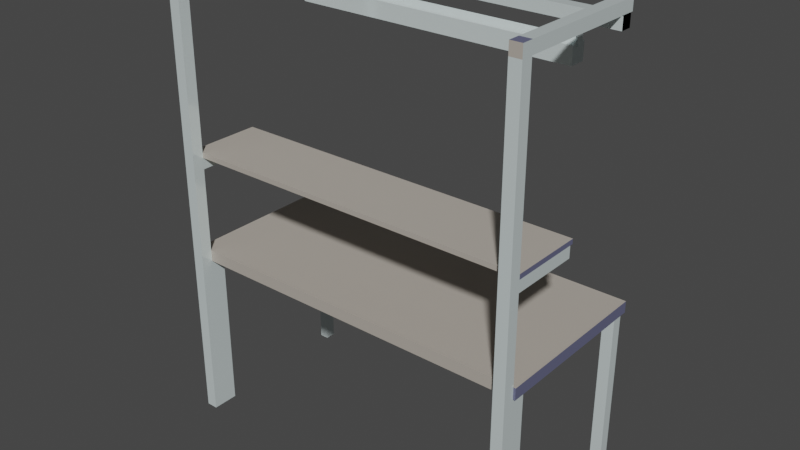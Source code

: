 # Source: worktable.blend  (saved by Blender 3.4.6; exported with 4.5.12 LTS)
import bpy
from mathutils import Matrix  # noqa: F401  (used for matrix-valued properties, if any)

bpy.ops.wm.read_factory_settings(use_empty=True)
scene = bpy.context.scene
scene.name = 'Scene'

# ---- collections
col_collection = bpy.data.collections.new('Collection'); scene.collection.children.link(col_collection)

# ---- materials (node trees are filled in below, after node groups)
mat_legs = bpy.data.materials.new('legs')
mat_legs.use_transparent_shadow = False
mat_top = bpy.data.materials.new('top')
mat_top.use_transparent_shadow = False
mat_material = bpy.data.materials.new('Material')
mat_material.use_transparent_shadow = False

# ---- material node trees
mat_legs.use_nodes = True; mat_legs.node_tree.nodes.clear()
_N = mat_legs.node_tree.nodes; _L = mat_legs.node_tree.links
n0 = _N.new('ShaderNodeBsdfPrincipled'); n0.name = 'Principled BSDF'; n0.location = (10, 300)
n0.distribution = 'GGX'
n0.subsurface_method = 'RANDOM_WALK_SKIN'
n0.inputs[0].default_value = (0.7251, 0.8208, 0.8208, 1.0)
n0.inputs[1].default_value = 0.2205
n0.inputs[2].default_value = 0.122
n0.inputs[3].default_value = 1.45
n0.inputs[13].default_value = 0.6339
n0.inputs[27].default_value = (0.0, 0.0, 0.0, 1.0)
n0.inputs[28].default_value = 1.0
n1 = _N.new('ShaderNodeOutputMaterial'); n1.name = 'Material Output'; n1.location = (300, 300)
_L.new(n0.outputs[0], n1.inputs[0])
n1.is_active_output = True
mat_top.use_nodes = True; mat_top.node_tree.nodes.clear()
_N = mat_top.node_tree.nodes; _L = mat_top.node_tree.links
n0 = _N.new('ShaderNodeBsdfPrincipled'); n0.name = 'Principled BSDF'; n0.location = (10, 300)
n0.distribution = 'GGX'
n0.subsurface_method = 'RANDOM_WALK_SKIN'
n0.inputs[0].default_value = (0.5382, 0.4888, 0.4296, 1.0)
n0.inputs[1].default_value = 0.2992
n0.inputs[2].default_value = 0.7283
n0.inputs[3].default_value = 1.45
n0.inputs[12].default_value = 0.1102
n0.inputs[13].default_value = 0.2323
n0.inputs[14].default_value = (0.9694, 0.9662, 0.9622, 1.0)
n0.inputs[27].default_value = (0.0, 0.0, 0.0, 1.0)
n0.inputs[28].default_value = 1.0
n1 = _N.new('ShaderNodeOutputMaterial'); n1.name = 'Material Output'; n1.location = (300, 300)
_L.new(n0.outputs[0], n1.inputs[0])
n1.is_active_output = True
mat_material.use_nodes = True; mat_material.node_tree.nodes.clear()
_N = mat_material.node_tree.nodes; _L = mat_material.node_tree.links
n0 = _N.new('ShaderNodeBsdfPrincipled'); n0.name = 'Principled BSDF'; n0.location = (10, 300)
n0.distribution = 'GGX'
n0.subsurface_method = 'RANDOM_WALK_SKIN'
n0.inputs[0].default_value = (0.1191, 0.1241, 0.214, 1.0)
n0.inputs[2].default_value = 0.6969
n0.inputs[3].default_value = 1.45
n0.inputs[27].default_value = (0.0, 0.0, 0.0, 1.0)
n0.inputs[28].default_value = 1.0
n1 = _N.new('ShaderNodeOutputMaterial'); n1.name = 'Material Output'; n1.location = (300, 300)
_L.new(n0.outputs[0], n1.inputs[0])
n1.is_active_output = True

# ---- world
world_world = bpy.data.worlds.new('World'); scene.world = world_world
world_world.use_nodes = True; world_world.node_tree.nodes.clear()
_N = world_world.node_tree.nodes; _L = world_world.node_tree.links
n0 = _N.new('ShaderNodeOutputWorld'); n0.name = 'World Output'; n0.location = (300, 300)
n1 = _N.new('ShaderNodeBackground'); n1.name = 'Background'; n1.location = (10, 300)
n1.inputs[0].default_value = (0.05088, 0.05088, 0.05088, 1.0)
_L.new(n1.outputs[0], n0.inputs[0])
n0.is_active_output = True
world_world.color = (0.05088, 0.05088, 0.05088)
world_world.use_sun_shadow = False
world_world.sun_shadow_jitter_overblur = 0.0

# ---- meshes
me_cube = bpy.data.meshes.new('Cube')
me_cube.from_pydata([(0.7474, 0.1839, 1.786), (-0.7401, -0.35, 0.6825), (-0.7401, -0.3363, 0.7297), (0.742, -0.2899, 0.6825), (-0.7401, -0.35, 1.145), (-0.7401, -0.2594, 0.7297), (0.742, -0.35, 0.6825), (-0.7401, -0.05, 1.125), (0.742, -0.3363, 0.7297), (0.742, -0.2594, 0.7297), (-0.7401, -0.2899, 0.6825), (-0.7401, -0.05, 1.145), (-0.7401, 2.001e-09, 0.6825), (-0.7401, 2.001e-09, 0.7297), (0.742, 2.001e-09, 0.6825), (0.742, -0.35, 1.145), (0.742, 2.001e-09, 0.7297), (-0.6933, -0.2899, 0.6825), (-0.7087, -0.2594, 0.7297), (0.742, -0.05, 1.125), (-0.6933, -0.35, 0.6825), (0.742, -0.05, 1.145), (-0.7087, -0.3363, 0.7297), (-0.7087, 2.001e-09, 0.7297), (-0.7087, 2.001e-09, 0.6825), (0.7068, -0.2594, 0.7297), (0.6952, -0.35, 0.6825), (0.7068, 2.001e-09, 0.7297), (0.6952, -0.2899, 0.6825), (0.7068, -0.3363, 0.7297), (0.7068, 2.001e-09, 0.6825), (-0.7401, -0.2899, 0.0), (-0.7401, -0.35, 0.0), (-0.6933, -0.2899, 0.0), (0.742, -0.35, 0.0), (0.742, -0.2899, 0.0), (0.6952, -0.35, 0.0), (-0.6933, -0.35, 0.0), (0.6952, -0.2899, 0.0), (-0.749, -0.2715, 0.6822), (-0.6933, -0.35, 0.73), (-0.749, -0.35, 0.6822), (-0.749, -0.35, 0.73), (0.751, -0.2715, 0.73), (0.751, -0.2715, 0.6822), (-0.749, -0.2715, 0.73), (-0.7401, -0.06322, 1.078), (0.751, -0.35, 0.6822), (0.751, -0.35, 0.73), (0.715, -0.35, 0.6822), (-0.717, -0.35, 0.73), (0.751, 2.001e-09, 0.73), (-0.749, 2.001e-09, 0.73), (-0.6933, -0.06322, 1.078), (0.751, 2.001e-09, 0.6822), (-0.749, 2.001e-09, 0.6822), (0.742, -0.35, 0.73), (0.715, -0.35, 0.73), (-0.7401, 0.3363, 0.6825), (-0.7401, 0.3363, 0.7297), (0.742, 0.2927, 0.6825), (-0.7401, 0.2594, 0.7297), (0.742, 0.3363, 0.6825), (0.742, 0.3363, 0.7297), (0.742, 0.2594, 0.7297), (-0.7401, -0.3974, 1.833), (-0.7401, 0.2927, 0.6825), (-0.701, 0.2927, 0.6825), (-0.7087, 0.2594, 0.7297), (-0.701, 0.3363, 0.6825), (-0.7087, 0.3363, 0.7297), (0.7068, 0.2594, 0.7297), (0.6952, 0.3363, 0.6825), (-0.6933, -0.3974, 0.73), (0.6952, 0.2927, 0.6825), (0.7068, 0.3363, 0.7297), (-0.7401, -0.35, 1.88), (-0.7401, 0.2927, 0.0), (-0.7401, 0.3363, 0.0), (-0.701, 0.2927, 0.0), (0.742, 0.3363, 0.0), (0.742, 0.2927, 0.0), (0.6952, 0.3363, 0.0), (-0.701, 0.3363, 0.0), (0.6952, 0.2927, 0.0), (-0.749, 0.2715, 0.6822), (-0.749, 0.35, 0.6822), (-0.749, 0.35, 0.73), (0.751, 0.2715, 0.73), (0.751, 0.2715, 0.6822), (-0.6933, -0.3974, 1.833), (-0.749, 0.2715, 0.73), (0.751, 0.35, 0.6822), (-0.6933, -0.35, 1.88), (0.751, 0.35, 0.73), (0.715, 0.35, 0.6822), (-0.717, 0.35, 0.73), (-0.717, 0.35, 0.6822), (0.715, 0.35, 0.73), (0.6952, -0.3974, 0.6825), (0.6952, -0.3974, 0.73), (0.742, -0.3974, 0.6825), (-0.7401, -0.3974, 0.6825), (-0.6933, -0.3974, 0.6825), (0.6952, -0.3974, 0.0), (0.6952, -0.06322, 1.078), (0.742, -0.3974, 0.0), (-0.7401, -0.3974, 0.0), (0.742, -0.06322, 1.078), (-0.6933, -0.3974, 0.0), (-0.7401, -0.3974, 1.88), (0.6952, -0.3974, 1.833), (-0.6933, -0.3974, 1.88), (0.7474, 0.1839, 1.833), (-0.7401, -0.3974, 0.73), (0.6952, -0.35, 1.88), (0.742, -0.35, 1.88), (0.6952, -0.3974, 1.88), (0.742, -0.3974, 1.88), (0.742, -0.3974, 1.833), (0.7474, 0.1366, 1.786), (-0.7401, 0.2026, 1.833), (-0.6933, 0.2026, 1.833), (0.7474, 0.1366, 1.833), (-0.7401, 0.2026, 1.88), (-0.6933, 0.2026, 1.88), (-0.7526, 0.1839, 1.786), (0.6952, 0.2026, 1.833), (-0.7526, 0.1839, 1.833), (0.742, 0.2026, 1.833), (-0.7526, 0.1366, 1.786), (0.6952, 0.2026, 1.88), (-0.7526, 0.1366, 1.833), (0.742, 0.2026, 1.88), (0.742, 0.1366, 1.833), (0.6952, 0.1366, 1.833), (0.742, 0.1839, 1.833), (0.6952, 0.1839, 1.833), (-0.6933, 0.1366, 1.833), (-0.7401, 0.1366, 1.833), (-0.6933, 0.1839, 1.833), (-0.7401, 0.1839, 1.833), (0.6952, -0.35, 1.833), (0.742, -0.35, 1.833), (-0.7401, -0.35, 1.833), (-0.6933, -0.35, 1.833), (0.742, -0.35, 1.078), (0.742, -0.35, 1.125), (0.6952, -0.35, 1.078), (-0.6933, -0.35, 1.078), (-0.6933, -0.35, 1.125), (-0.7401, -0.35, 1.078), (-0.7401, -0.35, 1.125), (-0.7401, -0.06322, 1.125), (-0.6933, -0.06322, 1.125), (0.6952, -0.06322, 1.125), (0.742, -0.06322, 1.125), (0.6952, -0.35, 1.125), (-0.7401, -0.35, 0.73), (0.742, -0.3974, 0.73), (0.6952, -0.35, 0.73), (0.6952, -0.35, 1.145), (0.6952, -0.05, 1.125), (0.6952, -0.05, 1.145), (-0.6933, -0.35, 1.145), (-0.6933, -0.05, 1.125), (-0.6933, -0.05, 1.145)], [], [(27, 23, 18, 25), (10, 1, 41, 39), (40, 20, 26, 160), (2, 5, 45, 42), (1, 102, 114, 158), (18, 5, 2, 22), (30, 14, 3, 28), (23, 13, 5, 18), (3, 14, 54, 44), (6, 3, 44, 47), (12, 24, 17, 10), (25, 18, 22, 29), (3, 6, 34, 35), (5, 13, 52, 45), (8, 29, 57, 48), (9, 25, 29, 8), (24, 30, 28, 17), (17, 28, 26, 20), (16, 27, 25, 9), (38, 35, 34, 36), (31, 33, 37, 32), (1, 10, 31, 32), (26, 28, 38, 36), (17, 20, 37, 33), (10, 17, 33, 31), (28, 3, 35, 38), (54, 51, 43, 44), (44, 43, 48, 47), (1, 158, 42, 41), (41, 42, 45, 39), (39, 45, 52, 55), (47, 48, 57, 49), (12, 10, 39, 55), (9, 8, 48, 43), (29, 22, 50, 57), (26, 6, 47, 49), (22, 2, 42, 50), (16, 9, 43, 51), (27, 71, 68, 23), (66, 85, 86, 58), (58, 86, 97, 69), (59, 87, 91, 61), (69, 83, 78, 58), (68, 70, 59, 61), (30, 74, 60, 14), (23, 68, 61, 13), (60, 89, 54, 14), (62, 92, 89, 60), (12, 66, 67, 24), (71, 75, 70, 68), (60, 81, 80, 62), (61, 91, 52, 13), (63, 94, 98, 75), (64, 63, 75, 71), (24, 67, 74, 30), (67, 69, 72, 74), (16, 64, 71, 27), (84, 82, 80, 81), (77, 78, 83, 79), (58, 78, 77, 66), (72, 82, 84, 74), (67, 79, 83, 69), (66, 77, 79, 67), (74, 84, 81, 60), (62, 80, 82, 72), (54, 89, 88, 51), (89, 92, 94, 88), (97, 86, 87, 96), (86, 85, 91, 87), (85, 55, 52, 91), (95, 97, 96, 98), (92, 95, 98, 94), (12, 55, 85, 66), (64, 88, 94, 63), (75, 98, 96, 70), (69, 97, 95, 72), (72, 95, 92, 62), (70, 96, 87, 59), (16, 51, 88, 64), (103, 102, 107, 109), (101, 99, 104, 106), (37, 20, 103, 109), (26, 36, 104, 99), (36, 34, 106, 104), (1, 32, 107, 102), (34, 6, 101, 106), (32, 37, 109, 107), (26, 99, 100, 160), (73, 103, 20, 40), (6, 26, 160, 56), (20, 1, 158, 40), (100, 99, 101, 159), (113, 123, 120, 0), (128, 126, 130, 132), (141, 128, 132, 139), (138, 135, 137, 140), (134, 136, 113, 123), (129, 127, 131, 133), (115, 131, 127, 137, 135, 142), (118, 116, 115, 117), (127, 129, 136, 137), (135, 134, 143, 142), (136, 129, 133, 116, 143, 134), (122, 121, 124, 125), (76, 124, 121, 141, 139, 144), (112, 93, 76, 110), (121, 122, 140, 141), (139, 138, 145, 144), (140, 122, 125, 93, 145, 138), (165, 166, 163, 162), (56, 143, 119, 159), (65, 144, 4, 152, 151, 158, 114), (147, 146, 108, 156), (21, 163, 161, 15), (40, 149, 150, 145, 90, 73), (90, 112, 110, 65), (73, 90, 65, 114), (154, 53, 46, 153), (151, 46, 53, 149), (154, 150, 149, 53), (156, 108, 105, 155), (105, 148, 157, 155), (105, 108, 146, 148), (130, 120, 123, 134, 135, 138, 139, 132), (4, 11, 7, 153, 152), (162, 163, 21, 19), (19, 21, 15, 147), (15, 161, 164, 4, 152, 150, 157, 147), (7, 165, 162, 19, 147, 156, 155, 157, 150, 154, 153), (166, 11, 4, 164), (113, 123, 120, 0), (134, 136, 113, 123), (115, 116, 133, 131), (121, 122, 140, 141), (119, 118, 117, 111), (117, 115, 142, 111), (118, 119, 143, 116), (76, 93, 125, 124), (160, 100, 111, 142), (110, 76, 144, 65), (146, 56, 160, 148), (152, 153, 46, 151), (111, 100, 159, 119), (56, 159, 101, 6), (114, 102, 103, 73), (126, 0, 120, 130), (0, 126, 128, 141, 140, 137, 136, 113), (112, 90, 145, 93), (161, 142, 143, 15), (163, 166, 164, 161), (7, 11, 166, 165), (4, 144, 145, 164), (40, 158, 151, 149)])
me_cube.polygons.foreach_set('material_index', [1, 1, 1, 1, 0, 1, 1, 1, 1, 1, 1, 1, 0, 1, 1, 1, 1, 1, 1, 0, 0, 0, 0, 0, 0, 0, 2, 2, 2, 2, 2, 2, 1, 1, 1, 1, 1, 1, 1, 1, 1, 1, 0, 1, 1, 1, 1, 1, 1, 1, 0, 1, 1, 1, 1, 1, 1, 0, 0, 0, 0, 0, 0, 0, 0, 2, 2, 2, 2, 2, 2, 2, 1, 1, 1, 1, 1, 1, 1, 0, 0, 0, 0, 0, 0, 0, 0, 0, 0, 1, 1, 0, 1, 0, 0, 0, 1, 2, 0, 2, 0, 0, 0, 2, 0, 2, 1, 0, 0, 2, 0, 0, 0, 1, 0, 1, 0, 2, 0, 0, 2, 0, 0, 0, 2, 2, 2, 1, 1, 1, 0, 1, 0, 0, 1, 0, 0, 0, 0, 0, 0, 0, 0, 0, 0, 0, 0, 0, 0, 1, 2, 0, 0])
_uv = me_cube.uv_layers.new(name='UVMap')
_uv.uv.foreach_set('vector', [0.6348, 0.625, 0.8662, 0.625, 0.8662, 0.7214, 0.6348, 0.7214, 0.375, 0.0286, 0.375, 0.0, 0.375, 0.0, 0.375, 0.0286, 0.0, 0.0, 0.0, 0.0, 0.0, 0.0, 0.0, 0.0, 0.875, 0.75, 0.875, 0.7214, 0.875, 0.7214, 0.875, 0.75, 0.375, 0.0, 0.375, 0.0, 0.375, 0.0, 0.375, 0.0, 0.8662, 0.7214, 0.875, 0.7214, 0.875, 0.75, 0.8662, 0.75, 0.3652, 0.625, 0.375, 0.625, 0.375, 0.7214, 0.3652, 0.7214, 0.8662, 0.625, 0.875, 0.625, 0.875, 0.7214, 0.8662, 0.7214, 0.375, 0.7214, 0.375, 0.625, 0.375, 0.625, 0.375, 0.7214, 0.375, 0.75, 0.375, 0.7214, 0.375, 0.7214, 0.375, 0.75, 0.125, 0.625, 0.1338, 0.625, 0.1338, 0.7214, 0.125, 0.7214, 0.6348, 0.7214, 0.8662, 0.7214, 0.8662, 0.75, 0.6348, 0.75, 0.375, 0.7214, 0.375, 0.75, 0.375, 0.75, 0.375, 0.7214, 0.875, 0.7214, 0.875, 0.625, 0.875, 0.625, 0.875, 0.7214, 0.625, 0.75, 0.6348, 0.75, 0.6348, 0.75, 0.625, 0.75, 0.625, 0.7214, 0.6348, 0.7214, 0.6348, 0.75, 0.625, 0.75, 0.1338, 0.625, 0.3652, 0.625, 0.3652, 0.7214, 0.1338, 0.7214, 0.1338, 0.7214, 0.3652, 0.7214, 0.3652, 0.75, 0.1338, 0.75, 0.625, 0.625, 0.6348, 0.625, 0.6348, 0.7214, 0.625, 0.7214, 0.3652, 0.7214, 0.375, 0.7214, 0.375, 0.75, 0.3652, 0.75, 0.125, 0.7214, 0.1338, 0.7214, 0.1338, 0.75, 0.125, 0.75, 0.375, 0.0, 0.375, 0.0286, 0.375, 0.0286, 0.375, 0.0, 0.3652, 0.75, 0.3652, 0.7214, 0.3652, 0.7214, 0.3652, 0.75, 0.1338, 0.7214, 0.1338, 0.75, 0.1338, 0.75, 0.1338, 0.7214, 0.125, 0.7214, 0.1338, 0.7214, 0.1338, 0.7214, 0.125, 0.7214, 0.3652, 0.7214, 0.375, 0.7214, 0.375, 0.7214, 0.3652, 0.7214, 0.375, 0.625, 0.625, 0.625, 0.625, 0.7214, 0.375, 0.7214, 0.375, 0.7214, 0.625, 0.7214, 0.625, 0.75, 0.375, 0.75, 0.0, 0.0, 0.0, 0.0, 0.0, 0.0, 0.0, 0.0, 0.375, 0.0, 0.625, 0.0, 0.625, 0.0286, 0.375, 0.0286, 0.375, 0.0286, 0.625, 0.0286, 0.625, 0.125, 0.375, 0.125, 0.375, 0.75, 0.625, 0.75, 0.625, 0.7598, 0.375, 0.7598, 0.125, 0.625, 0.125, 0.7214, 0.125, 0.7214, 0.125, 0.625, 0.625, 0.7214, 0.625, 0.75, 0.625, 0.75, 0.625, 0.7214, 0.6348, 0.75, 0.8662, 0.75, 0.8662, 0.75, 0.6348, 0.75, 0.375, 0.7598, 0.375, 0.75, 0.375, 0.75, 0.375, 0.7598, 0.8662, 0.75, 0.875, 0.75, 0.875, 0.75, 0.8662, 0.75, 0.625, 0.625, 0.625, 0.7214, 0.625, 0.7214, 0.625, 0.625, 0.6348, 0.625, 0.6348, 0.7214, 0.8662, 0.7214, 0.8662, 0.625, 0.375, 0.0286, 0.375, 0.0286, 0.375, 0.0, 0.375, 0.0, 0.375, 1.0, 0.375, 1.0, 0.375, 0.9912, 0.375, 0.9912, 0.875, 0.75, 0.875, 0.75, 0.875, 0.7214, 0.875, 0.7214, 0.375, 0.9912, 0.375, 0.9912, 0.375, 1.0, 0.375, 1.0, 0.8662, 0.7214, 0.8662, 0.75, 0.875, 0.75, 0.875, 0.7214, 0.3652, 0.625, 0.3652, 0.7214, 0.375, 0.7214, 0.375, 0.625, 0.8662, 0.625, 0.8662, 0.7214, 0.875, 0.7214, 0.875, 0.625, 0.375, 0.7214, 0.375, 0.7214, 0.375, 0.625, 0.375, 0.625, 0.375, 0.75, 0.375, 0.75, 0.375, 0.7214, 0.375, 0.7214, 0.125, 0.625, 0.125, 0.7214, 0.1338, 0.7214, 0.1338, 0.625, 0.6348, 0.7214, 0.6348, 0.75, 0.8662, 0.75, 0.8662, 0.7214, 0.375, 0.7214, 0.375, 0.7214, 0.375, 0.75, 0.375, 0.75, 0.875, 0.7214, 0.875, 0.7214, 0.875, 0.625, 0.875, 0.625, 0.625, 0.75, 0.625, 0.75, 0.6348, 0.75, 0.6348, 0.75, 0.625, 0.7214, 0.625, 0.75, 0.6348, 0.75, 0.6348, 0.7214, 0.1338, 0.625, 0.1338, 0.7214, 0.3652, 0.7214, 0.3652, 0.625, 0.1338, 0.7214, 0.1338, 0.75, 0.3652, 0.75, 0.3652, 0.7214, 0.625, 0.625, 0.625, 0.7214, 0.6348, 0.7214, 0.6348, 0.625, 0.3652, 0.7214, 0.3652, 0.75, 0.375, 0.75, 0.375, 0.7214, 0.125, 0.7214, 0.125, 0.75, 0.1338, 0.75, 0.1338, 0.7214, 0.375, 0.0, 0.375, 0.0, 0.375, 0.0286, 0.375, 0.0286, 0.3652, 0.75, 0.3652, 0.75, 0.3652, 0.7214, 0.3652, 0.7214, 0.1338, 0.7214, 0.1338, 0.7214, 0.1338, 0.75, 0.1338, 0.75, 0.125, 0.7214, 0.125, 0.7214, 0.1338, 0.7214, 0.1338, 0.7214, 0.3652, 0.7214, 0.3652, 0.7214, 0.375, 0.7214, 0.375, 0.7214, 0.375, 0.75, 0.375, 0.75, 0.375, 0.7598, 0.375, 0.7598, 0.375, 0.625, 0.375, 0.7214, 0.625, 0.7214, 0.625, 0.625, 0.375, 0.7214, 0.375, 0.75, 0.625, 0.75, 0.625, 0.7214, 0.375, 0.9912, 0.375, 1.0, 0.625, 1.0, 0.625, 0.9912, 0.375, 0.0, 0.375, 0.0286, 0.625, 0.0286, 0.625, 0.0, 0.375, 0.0286, 0.375, 0.125, 0.625, 0.125, 0.625, 0.0286, 0.375, 0.7598, 0.375, 0.9912, 0.625, 0.9912, 0.625, 0.7598, 0.375, 0.75, 0.375, 0.7598, 0.625, 0.7598, 0.625, 0.75, 0.125, 0.625, 0.125, 0.625, 0.125, 0.7214, 0.125, 0.7214, 0.625, 0.7214, 0.625, 0.7214, 0.625, 0.75, 0.625, 0.75, 0.6348, 0.75, 0.6348, 0.75, 0.8662, 0.75, 0.8662, 0.75, 0.1338, 0.75, 0.1338, 0.75, 0.3652, 0.75, 0.3652, 0.75, 0.375, 0.7598, 0.375, 0.7598, 0.375, 0.75, 0.375, 0.75, 0.8662, 0.75, 0.8662, 0.75, 0.875, 0.75, 0.875, 0.75, 0.625, 0.625, 0.625, 0.625, 0.625, 0.7214, 0.625, 0.7214, 0.375, 0.9912, 0.375, 1.0, 0.375, 1.0, 0.375, 0.9912, 0.375, 0.75, 0.375, 0.7598, 0.375, 0.7598, 0.375, 0.75, 0.1338, 0.75, 0.1338, 0.75, 0.1338, 0.75, 0.1338, 0.75, 0.3652, 0.75, 0.3652, 0.75, 0.3652, 0.75, 0.3652, 0.75, 0.3652, 0.75, 0.375, 0.75, 0.375, 0.75, 0.3652, 0.75, 0.375, 0.0, 0.375, 0.0, 0.375, 0.0, 0.375, 0.0, 0.375, 0.75, 0.375, 0.75, 0.375, 0.75, 0.375, 0.75, 0.125, 0.75, 0.1338, 0.75, 0.1338, 0.75, 0.125, 0.75, 0.3652, 0.75, 0.3652, 0.75, 0.3652, 0.75, 0.3652, 0.75, 0.1338, 0.75, 0.1338, 0.75, 0.1338, 0.75, 0.1338, 0.75, 0.375, 0.75, 0.375, 0.7598, 0.375, 0.7598, 0.375, 0.75, 0.375, 0.9912, 0.375, 1.0, 0.375, 1.0, 0.375, 0.9912, 0.375, 0.7598, 0.375, 0.7598, 0.375, 0.75, 0.375, 0.75, 0.375, 0.7598, 0.375, 0.75, 0.375, 0.75, 0.375, 0.7598, 0.375, 0.75, 0.375, 0.75, 0.375, 0.75, 0.375, 0.75, 0.375, 0.75, 0.375, 0.75, 0.375, 0.75, 0.375, 0.75, 0.375, 0.75, 0.375, 0.75, 0.375, 0.75, 0.375, 0.75, 0.375, 0.75, 0.375, 0.75, 0.375, 0.75, 0.375, 0.75, 0.375, 0.75, 0.375, 0.75, 0.375, 0.75, 0.375, 0.75, 0.375, 0.7598, 0.375, 0.7598, 0.375, 0.7598, 0.375, 0.7598, 0.375, 0.7598, 0.375, 0.7598, 0.375, 0.7598, 0.375, 0.7598, 0.375, 0.7598, 0.375, 0.7598, 0.375, 0.7598, 0.375, 0.75, 0.375, 0.75, 0.375, 0.7598, 0.375, 0.7598, 0.375, 0.7598, 0.375, 0.7598, 0.375, 0.7598, 0.375, 0.75, 0.375, 0.75, 0.375, 0.75, 0.375, 0.75, 0.375, 0.75, 0.375, 0.75, 0.375, 0.75, 0.375, 0.75, 0.375, 0.75, 0.375, 0.75, 0.375, 0.7598, 0.375, 0.7598, 0.375, 0.7598, 0.375, 0.7598, 0.375, 0.7598, 0.375, 0.7598, 0.375, 0.7598, 0.375, 0.7598, 0.375, 0.7598, 0.375, 0.7598, 0.375, 0.7598, 0.375, 0.75, 0.375, 0.75, 0.375, 0.7598, 0.375, 0.7598, 0.375, 0.7598, 0.375, 0.7598, 0.375, 0.7598, 0.375, 0.75, 0.375, 0.75, 0.375, 0.75, 0.375, 0.75, 0.375, 0.75, 0.375, 0.75, 0.375, 0.2579, 0.625, 0.2579, 0.625, 0.4921, 0.375, 0.4921, 0.375, 0.75, 0.375, 0.75, 0.375, 0.75, 0.375, 0.75, 0.375, 0.7598, 0.375, 0.7598, 0.375, 0.7598, 0.375, 0.7598, 0.375, 0.7598, 0.375, 0.7598, 0.375, 0.7598, 0.375, 0.75, 0.375, 0.75, 0.375, 0.75, 0.375, 0.75, 0.625, 0.5, 0.625, 0.5, 0.625, 0.75, 0.625, 0.75, 0.375, 0.7516, 0.375, 0.75, 0.375, 0.75, 0.375, 0.75, 0.375, 0.75, 0.1338, 0.75, 0.375, 0.7598, 0.375, 0.75, 0.375, 0.75, 0.375, 0.7598, 0.0, 0.0, 0.0, 0.0, 0.0, 0.0, 0.0, 0.0, 0.375, 0.75, 0.375, 0.75, 0.375, 0.75, 0.375, 0.75, 0.375, 0.75, 0.375, 0.7598, 0.375, 0.7598, 0.375, 0.75, 0.375, 0.75, 0.375, 0.75, 0.375, 0.75, 0.375, 0.75, 0.375, 0.75, 0.375, 0.75, 0.375, 0.75, 0.375, 0.75, 0.375, 0.7598, 0.375, 0.7598, 0.375, 0.7598, 0.375, 0.7598, 0.375, 0.7598, 0.375, 0.7598, 0.375, 0.7598, 0.375, 0.7598, 0.0, 0.0, 0.0, 0.0, 0.0, 0.0, 0.0, 0.0, 0.0, 0.0, 0.0, 0.0, 0.0, 0.0, 0.0, 0.0, 0.375, 0.0, 0.375, 0.25, 0.375, 0.25, 0.375, 0.239, 0.375, 0.0, 0.375, 0.4921, 0.625, 0.4921, 0.625, 0.5, 0.375, 0.5, 0.375, 0.5, 0.375, 0.5, 0.375, 0.75, 0.375, 0.75, 0.625, 0.75, 0.625, 0.75, 0.625, 0.75, 0.625, 0.75, 0.375, 0.7598, 0.125, 0.75, 0.125, 0.75, 0.375, 0.75, 0.125, 0.5, 0.125, 0.5, 0.125, 0.5, 0.125, 0.5, 0.125, 0.75, 0.125, 0.511, 0.125, 0.511, 0.125, 0.75, 0.125, 0.75, 0.125, 0.511, 0.125, 0.511, 0.625, 0.5, 0.625, 0.5, 0.625, 0.75, 0.625, 0.75, 0.375, 0.7598, 0.375, 0.75, 0.375, 0.75, 0.375, 0.7598, 0.375, 0.75, 0.375, 0.75, 0.375, 0.75, 0.375, 0.75, 0.375, 0.7598, 0.375, 0.7598, 0.375, 0.7598, 0.375, 0.7598, 0.375, 0.7598, 0.375, 0.75, 0.375, 0.75, 0.375, 0.7598, 0.375, 0.7598, 0.375, 0.75, 0.375, 0.75, 0.375, 0.7598, 0.375, 0.7598, 0.375, 0.7598, 0.375, 0.7598, 0.375, 0.7598, 0.375, 0.75, 0.375, 0.75, 0.375, 0.75, 0.375, 0.75, 0.375, 0.7598, 0.375, 0.7598, 0.375, 0.7598, 0.375, 0.7598, 0.375, 0.7598, 0.375, 0.7598, 0.375, 0.7598, 0.375, 0.7598, 0.375, 0.7598, 0.375, 0.7598, 0.375, 0.7598, 0.375, 0.7598, 0.375, 0.7598, 0.375, 0.75, 0.375, 0.7598, 0.375, 0.7598, 0.375, 0.7598, 0.375, 0.7598, 0.375, 0.7598, 0.375, 0.7598, 0.375, 0.7598, 0.375, 0.7598, 0.375, 0.75, 0.375, 0.7598, 0.375, 0.75, 0.375, 0.75, 0.375, 0.75, 0.375, 0.75, 0.375, 1.0, 0.375, 1.0, 0.375, 0.9912, 0.375, 0.9912, 0.0, 0.0, 0.0, 0.0, 0.0, 0.0, 0.0, 0.0, 0.0, 0.0, 0.0, 0.0, 0.0, 0.0, 0.0, 0.0, 0.0, 0.0, 0.0, 0.0, 0.0, 0.0, 0.0, 0.0, 0.375, 0.75, 0.375, 0.75, 0.375, 0.75, 0.375, 0.75, 0.625, 0.75, 0.375, 0.7598, 0.375, 0.7598, 0.625, 0.75, 0.625, 0.5, 0.625, 0.5, 0.625, 0.75, 0.625, 0.75, 0.375, 0.25, 0.625, 0.25, 0.625, 0.2579, 0.375, 0.2579, 0.0, 0.0, 0.0, 0.0, 0.0, 0.0, 0.0, 0.0, 0.375, 0.9912, 0.375, 1.0, 0.375, 0.7598, 0.375, 0.75])
me_cube.materials.append(mat_legs)
me_cube.materials.append(mat_top)
me_cube.materials.append(mat_material)
me_cube.use_mirror_z = True
me_cube.update()
me_cube_001 = bpy.data.meshes.new('Cube.001')
me_cube_001.from_pydata([(-0.5974, 0.15, 1.7), (-0.5936, 0.1239, 1.642), (-0.5466, 0.1892, 1.786), (-0.5974, 0.1699, 1.699), (-0.5936, 0.1242, 1.71), (-0.5974, 0.1387, 1.773), (-0.5936, 0.1939, 1.642), (-0.5933, 0.1374, 1.782), (-0.5936, 0.1942, 1.71), (-0.5843, 0.1845, 1.786), (-0.5974, 0.1818, 1.773), (0.5864, 0.1239, 1.642), (-0.5933, 0.1832, 1.782), (0.5864, 0.1242, 1.71), (0.5864, 0.1939, 1.642), (0.5864, 0.1942, 1.71), (-0.5936, 0.1241, 1.687), (-0.5936, 0.1941, 1.687), (-0.5466, 0.1314, 1.782), (0.5864, 0.1941, 1.687), (-0.5466, 0.1892, 1.782), (0.5864, 0.1241, 1.687), (-0.5935, 0.1387, 1.772), (-0.5936, 0.1589, 1.642), (-0.5836, 0.1362, 1.782), (-0.5906, 0.1374, 1.779), (-0.5836, 0.1845, 1.782), (-0.5935, 0.1818, 1.772), (0.5864, 0.1589, 1.642), (-0.5906, 0.1832, 1.779), (0.5864, 0.1591, 1.687), (-0.5936, 0.1591, 1.687), (-0.5835, 0.1589, 1.642), (-0.5835, 0.1321, 1.642), (0.5764, 0.1856, 1.642), (-0.5835, 0.1856, 1.642), (0.5764, 0.1589, 1.642), (0.5764, 0.1321, 1.642), (-0.5835, 0.159, 1.67), (-0.5835, 0.1323, 1.67), (0.5764, 0.1857, 1.67), (-0.5835, 0.1857, 1.67), (0.5764, 0.159, 1.67), (0.5764, 0.1323, 1.67), (-0.5466, 0.1314, 1.786), (-0.5842, 0.1362, 1.786), (-0.5936, 0.1591, 1.7), (-0.5936, 0.1699, 1.699), (-0.5935, 0.1738, 1.723), (-0.5936, 0.1462, 1.724), (0.5864, 0.1592, 1.732), (-0.5935, 0.1592, 1.732), (-0.5936, 0.15, 1.7), (0.5904, 0.15, 1.7), (0.5396, 0.1892, 1.786), (0.5904, 0.1699, 1.699), (0.5903, 0.1387, 1.773), (0.5862, 0.1374, 1.782), (0.5772, 0.1845, 1.786), (0.5903, 0.1818, 1.773), (0.5862, 0.1832, 1.782), (0.5396, 0.1314, 1.782), (0.5396, 0.1892, 1.782), (0.5864, 0.1387, 1.772), (0.5765, 0.1362, 1.782), (0.5835, 0.1374, 1.779), (0.5765, 0.1845, 1.782), (0.5864, 0.1818, 1.772), (0.5835, 0.1832, 1.779), (0.5396, 0.1314, 1.786), (0.5771, 0.1362, 1.786), (0.5865, 0.1591, 1.7), (0.5865, 0.1699, 1.699), (0.5864, 0.1738, 1.723), (0.5864, 0.1462, 1.724), (0.5865, 0.15, 1.7)], [], [(31, 23, 1, 16), (17, 8, 15, 19), (30, 28, 14, 19), (21, 13, 4, 16), (32, 35, 41, 38), (49, 4, 13, 74, 50, 51), (8, 48, 51, 50, 73, 15), (11, 21, 16, 1), (15, 73, 72, 71, 30, 19), (6, 17, 19, 14), (46, 47, 48, 8, 17, 31), (28, 11, 37, 36), (30, 71, 75, 74, 13, 21), (46, 31, 16, 4, 49, 52), (6, 14, 34, 35), (1, 23, 32, 33), (23, 6, 35, 32), (14, 28, 36, 34), (11, 1, 33, 37), (40, 42, 38, 41), (34, 36, 42, 40), (33, 32, 38, 39), (36, 37, 43, 42), (37, 33, 39, 43), (35, 34, 40, 41), (7, 12, 10, 5), (10, 3, 0, 5), (24, 26, 20, 18), (27, 29, 25, 22), (29, 26, 24, 25), (51, 48, 27, 22, 49), (44, 18, 20, 2), (52, 0, 3, 47, 46), (22, 25, 7, 5), (29, 27, 10, 12), (26, 29, 12, 9), (24, 18, 44, 45), (20, 26, 9, 2), (6, 23, 31, 17), (28, 30, 21, 11), (10, 27, 48, 47, 3), (39, 38, 42, 43), (45, 7, 25, 24), (9, 12, 7, 45), (5, 0, 52, 49, 22), (44, 2, 9, 45), (57, 56, 59, 60), (59, 56, 53, 55), (64, 61, 62, 66), (67, 63, 65, 68), (68, 65, 64, 66), (50, 74, 63, 67, 73), (69, 54, 62, 61), (75, 71, 72, 55, 53), (63, 56, 57, 65), (68, 60, 59, 67), (66, 58, 60, 68), (64, 70, 69, 61), (62, 54, 58, 66), (59, 55, 72, 73, 67), (70, 64, 65, 57), (58, 70, 57, 60), (56, 63, 74, 75, 53), (69, 70, 58, 54)])
_uv = me_cube_001.uv_layers.new(name='UVMap')
_uv.uv.foreach_set('vector', [0.0, 0.0, 0.0, 0.0, 0.0, 0.0, 0.0, 0.0, 0.5, 0.25, 0.625, 0.25, 0.625, 0.5, 0.5, 0.5, 0.0, 0.0, 0.0, 0.0, 0.0, 0.0, 0.0, 0.0, 0.5, 0.75, 0.625, 0.75, 0.625, 1.0, 0.5, 1.0, 0.375, 0.125, 0.375, 0.25, 0.375, 0.25, 0.375, 0.125, 0.0, 0.0, 0.0, 0.0, 0.0, 0.0, 0.0, 0.0, 0.0, 0.0, 0.0, 0.0, 0.0, 0.0, 0.0, 0.0, 0.0, 0.0, 0.0, 0.0, 0.0, 0.0, 0.0, 0.0, 0.375, 0.75, 0.5, 0.75, 0.5, 1.0, 0.375, 1.0, 0.625, 0.5, 0.0, 0.0, 0.0, 0.0, 1.0, 0.4565, 0.0, 0.0, 0.0, 0.0, 0.375, 0.25, 0.5, 0.25, 0.5, 0.5, 0.375, 0.5, 0.0, 0.0, 0.0, 0.0, 0.0, 0.0, 0.0, 0.0, 0.0, 0.0, 0.0, 0.0, 0.375, 0.625, 0.375, 0.75, 0.375, 0.7204, 0.375, 0.625, 0.0, 0.0, 1.0, 0.4565, 1.0, 0.0, 0.0, 0.0, 0.625, 0.75, 0.5, 0.75, 0.0, 0.0, 0.0, 0.0, 0.0, 0.0, 0.0, 0.0, 0.0, 0.0, 0.0, 0.0, 0.375, 0.25, 0.375, 0.5, 0.375, 0.5, 0.375, 0.25, 0.375, 0.0, 0.375, 0.125, 0.375, 0.125, 0.375, 0.0, 0.375, 0.125, 0.375, 0.25, 0.375, 0.2204, 0.375, 0.125, 0.375, 0.5, 0.375, 0.625, 0.375, 0.625, 0.375, 0.5, 0.375, 0.75, 0.375, 1.0, 0.375, 1.0, 0.375, 0.75, 0.0, 0.0, 0.0, 0.0, 0.0, 0.0, 0.0, 0.0, 0.375, 0.5, 0.375, 0.625, 0.375, 0.625, 0.375, 0.5, 0.375, 0.0, 0.375, 0.125, 0.375, 0.125, 0.375, 0.0, 0.375, 0.625, 0.375, 0.75, 0.375, 0.75, 0.375, 0.625, 0.375, 0.75, 0.375, 1.0, 0.375, 1.0, 0.375, 0.75, 0.375, 0.25, 0.375, 0.5, 0.375, 0.5, 0.375, 0.25, 0.3865, 0.0005136, 0.3865, 0.9995, 0.4731, 1.0, 0.4731, 0.0, 0.4731, 1.0, 1.0, 1.0, 1.0, 0.0, 0.4731, 0.0, 0.3051, 0.0, 0.3051, 1.0, 0.0, 1.0, 0.0, 0.0, 0.4731, 1.0, 0.3865, 0.9995, 0.3865, 0.0005136, 0.4731, 0.0, 0.3865, 0.9995, 0.3051, 1.0, 0.3051, 0.0, 0.3865, 0.0005136, 0.7656, 0.4711, 0.831, 1.0, 0.4731, 1.0, 0.4731, 0.0, 0.8239, 0.0, 0.0, 0.0, 0.0, 0.0, 0.0, 1.0, 0.0, 1.0, 1.0, 0.0, 1.0, 0.0, 1.0, 1.0, 1.0, 1.0, 1.0, 0.4565, 0.4731, 0.0, 0.3865, 0.0005136, 0.3865, 0.0005136, 0.4731, 0.0, 0.3865, 0.9995, 0.4731, 1.0, 0.4731, 1.0, 0.3865, 0.9995, 0.3051, 1.0, 0.3865, 0.9995, 0.3865, 0.9995, 0.3051, 1.0, 0.3051, 0.0, 0.0, 0.0, 0.0, 0.0, 0.3051, 0.0, 0.0, 1.0, 0.3051, 1.0, 0.3051, 1.0, 0.0, 1.0, 0.0, 0.0, 0.0, 0.0, 0.0, 0.0, 0.0, 0.0, 0.0, 0.0, 0.0, 0.0, 0.0, 0.0, 0.0, 0.0, 0.0, 0.0, 0.0, 0.0, 0.0, 0.0, 0.0, 0.0, 0.0, 0.0, 0.0, 0.0, 0.0, 0.0, 0.0, 0.0, 0.0, 0.0, 0.0, 0.0, 0.0, 0.0, 0.0, 0.0, 0.0, 0.0, 0.0, 0.0, 0.0, 0.0, 0.0, 0.0, 0.0, 0.0, 0.0, 0.0, 0.0, 0.0, 0.0, 0.0, 0.0, 0.0, 0.0, 0.0, 0.0, 0.0, 0.0, 0.0, 0.0, 0.0, 0.0, 0.0, 0.3865, 0.0005136, 0.4731, 0.0, 0.4731, 1.0, 0.3865, 0.9995, 0.4731, 1.0, 0.4731, 0.0, 1.0, 0.0, 1.0, 1.0, 0.3051, 0.0, 0.0, 0.0, 0.0, 1.0, 0.3051, 1.0, 0.4731, 1.0, 0.4731, 0.0, 0.3865, 0.0005136, 0.3865, 0.9995, 0.3865, 0.9995, 0.3865, 0.0005136, 0.3051, 0.0, 0.3051, 1.0, 0.7656, 0.4711, 0.8239, 0.0, 0.4731, 0.0, 0.4731, 1.0, 0.831, 1.0, 0.0, 0.0, 0.0, 1.0, 0.0, 1.0, 0.0, 0.0, 1.0, 0.0, 1.0, 0.4565, 1.0, 1.0, 1.0, 1.0, 1.0, 0.0, 0.4731, 0.0, 0.4731, 0.0, 0.3865, 0.0005136, 0.3865, 0.0005136, 0.3865, 0.9995, 0.3865, 0.9995, 0.4731, 1.0, 0.4731, 1.0, 0.3051, 1.0, 0.3051, 1.0, 0.3865, 0.9995, 0.3865, 0.9995, 0.3051, 0.0, 0.3051, 0.0, 0.0, 0.0, 0.0, 0.0, 0.0, 1.0, 0.0, 1.0, 0.3051, 1.0, 0.3051, 1.0, 0.0, 0.0, 0.0, 0.0, 0.0, 0.0, 0.0, 0.0, 0.0, 0.0, 0.0, 0.0, 0.0, 0.0, 0.0, 0.0, 0.0, 0.0, 0.0, 0.0, 0.0, 0.0, 0.0, 0.0, 0.0, 0.0, 0.0, 0.0, 0.0, 0.0, 0.0, 0.0, 0.0, 0.0, 0.0, 0.0, 0.0, 0.0, 0.0, 0.0, 0.0, 0.0, 0.0, 0.0])
me_cube_001.materials.append(mat_legs)
me_cube_001.materials.append(mat_top)
me_cube_001.use_mirror_z = True
me_cube_001.update()

# ---- objects
ob_cube = bpy.data.objects.new('Cube', me_cube)
ob_cube_001 = bpy.data.objects.new('Cube.001', me_cube_001)

# ---- transforms, parenting, visibility, modifiers, constraints
ob_cube.location = (0.6542, 3.725e-09, 0.5)
ob_cube.use_mesh_mirror_z = True
ob_cube_001.location = (0.6542, 3.725e-09, 0.5)
ob_cube_001.use_mesh_mirror_z = True

# ---- collection membership
col_collection.objects.link(ob_cube)
col_collection.objects.link(ob_cube_001)

# ---- scene / render settings (as saved in the file)
scene.frame_start = 1; scene.frame_end = 250; scene.frame_set(1)
scene.render.engine = 'BLENDER_EEVEE_NEXT'
scene.cycles.sampling_pattern = 'TABULATED_SOBOL'
scene.cycles.use_light_tree = False
scene.view_settings.view_transform = 'Filmic'
bpy.context.view_layer.update()

# ---- added for rendering (the .blend has no active camera and no usable light): camera, sun
cam_auto = bpy.data.cameras.new('AutoCamera')
cam_auto.lens = 50.0
cam_auto.sensor_width = 36.0
cam_auto.clip_end = 1000.0
ob_auto_camera = bpy.data.objects.new('AutoCamera', cam_auto)
scene.collection.objects.link(ob_auto_camera)
ob_auto_camera.location = (2.98555, -2.82228, 3.30573)
ob_auto_camera.rotation_euler = (1.09748, -7.21219e-08, 0.694738)
scene.camera = ob_auto_camera
light_auto_sun = bpy.data.lights.new('AutoSun', 'SUN')
light_auto_sun.energy = 3.0
light_auto_sun.angle = 0.0523599
ob_auto_sun = bpy.data.objects.new('AutoSun', light_auto_sun)
scene.collection.objects.link(ob_auto_sun)
ob_auto_sun.rotation_euler = (0.872665, 0.174533, 0.523599)
bpy.context.view_layer.update()

